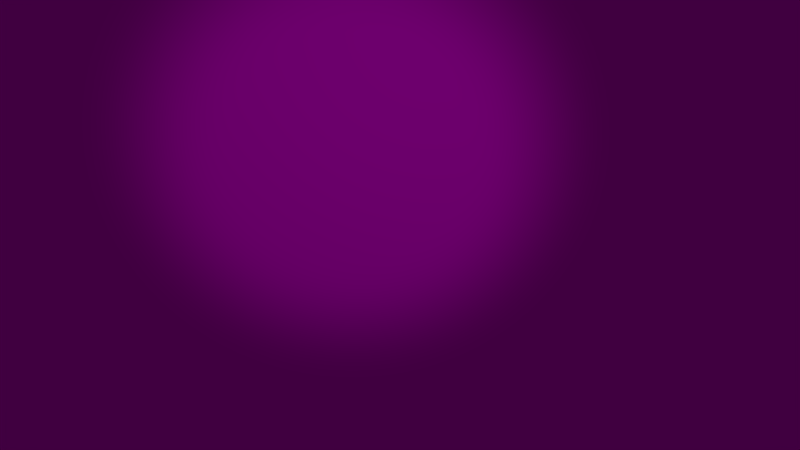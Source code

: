 # Source: la-weltall-shot2.blend  (saved by Blender 2.76.0; exported with 4.5.12 LTS)
import bpy
from mathutils import Matrix  # noqa: F401  (used for matrix-valued properties, if any)

bpy.ops.wm.read_factory_settings(use_empty=True)
scene = bpy.context.scene
scene.name = 'Scene'

# ---- collections
col_collection_1 = bpy.data.collections.new('Collection 1'); scene.collection.children.link(col_collection_1)
col_earth = bpy.data.collections.new('earth')  # instanced only; not linked into the scene
col_schiff = bpy.data.collections.new('schiff')  # instanced only; not linked into the scene

# ---- images (referenced by path relative to the original .blend; pixels are not part of the script)
import os
ASSET_DIR = os.environ.get("B2B_ASSET_DIR", "")  # directory of the original .blend (textures are referenced by path, not embedded)
HERE = os.path.dirname(os.path.abspath(__file__))  # packed textures are extracted next to this script under _unpacked/

def load_image(name, relpath, width, height, colorspace="sRGB"):
    """Load a texture the original file referenced (path relative to the .blend, or extracted next to this script)."""
    p = next((c for c in (os.path.join(HERE, relpath), os.path.join(ASSET_DIR, relpath)) if relpath and os.path.exists(c)), "")
    if p:
        img = bpy.data.images.load(p, check_existing=True)
        img.name = name
    else:  # same state as the original file: an image datablock whose file is absent (Cycles renders it pink)
        img = bpy.data.images.new(name, width, height)
        img.source = "FILE"
        img.filepath = "//" + (relpath or name)
    img.colorspace_settings.name = colorspace
    return img
img_space_jpg = load_image('Space.jpg', 'Space.jpg', 1024, 1024, 'sRGB')

# ---- materials (node trees are filled in below, after node groups)
mat_material_004 = bpy.data.materials.new('Material.004')
mat_material_004.alpha_threshold = 0.0
mat_material_004.preview_render_type = 'FLAT'
mat_material_004.roughness = 0.5

# ---- material node trees
mat_material_004.use_nodes = True; mat_material_004.node_tree.nodes.clear()
_N = mat_material_004.node_tree.nodes; _L = mat_material_004.node_tree.links
n0 = _N.new('ShaderNodeOutputMaterial'); n0.name = 'Material Output'; n0.location = (300, 300)
n1 = _N.new('ShaderNodeBsdfDiffuse'); n1.name = 'Diffuse BSDF'; n1.location = (10, 300)
n2 = _N.new('ShaderNodeTexImage'); n2.name = 'Image Texture'; n2.location = (-190, 300)
n2.width = 140
n2.image = img_space_jpg
_L.new(n1.outputs[0], n0.inputs[0])
_L.new(n2.outputs[0], n1.inputs[0])
n0.is_active_output = True

# ---- world
world_world = bpy.data.worlds.new('World'); scene.world = world_world
world_world.color = (0.05088, 0.05088, 0.05088)
world_world.use_sun_shadow = False
world_world.sun_shadow_jitter_overblur = 0.0
world_world.cycles.sampling_method = 'MANUAL'
world_world.cycles.sample_map_resolution = 256

# ---- cameras
cam_camera = bpy.data.cameras.new('Camera')
cam_camera.clip_end = 100.0
cam_camera.lens = 35.0
cam_camera.sensor_width = 32.0
cam_camera.sensor_height = 18.0
cam_camera.ortho_scale = 7.314
cam_camera.dof.focus_distance = 0.0

# ---- lights
light_sun_001 = bpy.data.lights.new('Sun.001', 'SPOT')
light_sun_001.transmission_factor = 0.0
light_sun_001.energy = 965.1
light_sun_001.shadow_buffer_clip_start = 0.5
light_sun_001.shadow_soft_size = 1.272
light_sun_001.shadow_maximum_resolution = 0.006
light_sun_001.use_absolute_resolution = True
light_sun_001.spot_blend = 0.4857
light_sun_001.spot_size = 0.6615
light_sun_001.cycles.use_multiple_importance_sampling = False

# ---- meshes
me_plane = bpy.data.meshes.new('Plane')
me_plane.from_pydata([(-1.0, -1.0, 0.0), (1.0, -1.0, 0.0), (-1.0, 1.0, 0.0), (1.0, 1.0, 0.0)], [], [(0, 1, 3, 2)])
me_plane.polygons.foreach_set('use_smooth', [True] * 1)
_uv = me_plane.uv_layers.new(name='UVMap')
_uv.uv.foreach_set('vector', [0.3369, 0.6786, 0.3369, 0.219, 0.6082, 0.2772, 0.6082, 0.6416])
me_plane.materials.append(mat_material_004)
me_plane.use_remesh_preserve_volume = False
me_plane.use_remesh_preserve_attributes = False
me_plane.use_mirror_vertex_groups = False
me_plane.update()

# ---- objects
ob_earth = bpy.data.objects.new('earth', None)
ob_schiff = bpy.data.objects.new('schiff', None)
ob_camera = bpy.data.objects.new('Camera', cam_camera)
ob_plane_001 = bpy.data.objects.new('Plane.001', me_plane)
ob_sun = bpy.data.objects.new('Sun', light_sun_001)

# ---- transforms, parenting, visibility, modifiers, constraints
ob_earth.location = (0.0, 0.0, 0.0)
ob_earth.rotation_euler = (-0.2985, -0.02094, 0.1012)
ob_earth.empty_image_offset = (0.0, 0.0)
ob_earth.show_instancer_for_render = False
ob_earth.instance_type = 'COLLECTION'
ob_earth.lineart.crease_threshold = 0.0
ob_schiff.location = (5.937, -5.212, 4.869)
ob_schiff.rotation_euler = (0.0, -0.2618, -0.733)
ob_schiff.empty_image_offset = (0.0, 0.0)
ob_schiff.show_instancer_for_render = False
ob_schiff.instance_type = 'COLLECTION'
ob_schiff.lineart.crease_threshold = 0.0
ob_camera.location = (7.178, -6.224, 6.615)
ob_camera.rotation_euler = (1.104, 0.01082, 0.8378)
ob_camera.lock_rotations_4d = False
ob_camera.empty_display_type = 'ARROWS'
ob_camera.color = (0.0, 0.0, 0.0, 0.0)
ob_camera.display_type = 'WIRE'
ob_camera.lineart.crease_threshold = 0.0
ob_plane_001.location = (-6.856, 6.576, -2.87)
ob_plane_001.rotation_euler = (0.0, 1.571, -0.7854)
ob_plane_001.scale = (8.07, 12.3, 1.0)
ob_plane_001.lineart.crease_threshold = 0.0
ob_sun.location = (4.397, -3.831, 2.0)
ob_sun.rotation_euler = (0.0, 1.382, -0.6597)
ob_sun.lineart.crease_threshold = 0.0
ob_earth.instance_collection = col_earth
ob_schiff.instance_collection = col_schiff

# ---- collection membership
col_collection_1.objects.link(ob_earth)
col_collection_1.objects.link(ob_schiff)
col_collection_1.objects.link(ob_camera)
col_collection_1.objects.link(ob_plane_001)
col_collection_1.objects.link(ob_sun)

# ---- scene / render settings (as saved in the file)
scene.camera = ob_camera
scene.frame_start = 1; scene.frame_end = 180; scene.frame_set(35)
scene.render.engine = 'CYCLES'
scene.render.resolution_percentage = 50
scene.render.dither_intensity = 0.0
scene.cycles.use_denoising = False
scene.cycles.samples = 10
scene.cycles.sampling_pattern = 'TABULATED_SOBOL'
scene.cycles.light_sampling_threshold = 0.0
scene.cycles.use_adaptive_sampling = False
scene.cycles.use_light_tree = False
scene.cycles.blur_glossy = 0.0
scene.cycles.pixel_filter_type = 'GAUSSIAN'
scene.cycles.sample_clamp_indirect = 0.0
scene.view_settings.view_transform = 'Standard'
bpy.context.view_layer.update()
